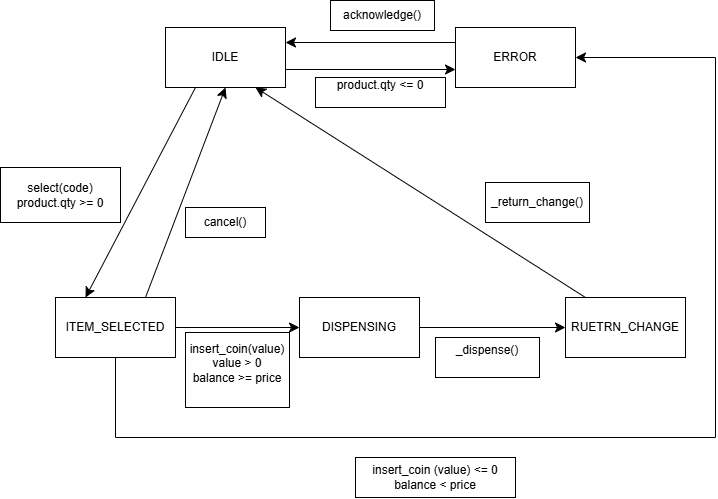

The diagram above was exported from draw.io. Its source (the exported page's mxGraphModel, read from the mxfile embedded in the PNG):
<mxGraphModel dx="1043" dy="579" grid="1" gridSize="10" guides="1" tooltips="1" connect="1" arrows="1" fold="1" page="1" pageScale="1" pageWidth="827" pageHeight="1169" math="0" shadow="0">
  <root>
    <mxCell id="0" />
    <mxCell id="1" parent="0" />
    <mxCell id="gJv4tb_F3rz5SqK7ZjX6-1" parent="1" style="whiteSpace=wrap;html=1;" value="IDLE" vertex="1">
      <mxGeometry height="60" width="120" x="170" y="230" as="geometry" />
    </mxCell>
    <mxCell id="gJv4tb_F3rz5SqK7ZjX6-2" parent="1" style="whiteSpace=wrap;html=1;" value="ITEM_SELECTED" vertex="1">
      <mxGeometry height="60" width="120" x="60" y="500" as="geometry" />
    </mxCell>
    <mxCell id="gJv4tb_F3rz5SqK7ZjX6-3" parent="1" style="whiteSpace=wrap;html=1;" value="DISPENSING&lt;span style=&quot;color: rgba(0, 0, 0, 0); font-family: monospace; font-size: 0px; text-align: start; white-space: nowrap;&quot;&gt;%3CmxGraphModel%3E%3Croot%3E%3CmxCell%20id%3D%220%22%2F%3E%3CmxCell%20id%3D%221%22%20parent%3D%220%22%2F%3E%3CmxCell%20id%3D%222%22%20parent%3D%221%22%20style%3D%22whiteSpace%3Dwrap%3Bhtml%3D1%3B%22%20value%3D%22IDLE%22%20vertex%3D%221%22%3E%3CmxGeometry%20height%3D%2260%22%20width%3D%22120%22%20x%3D%22294%22%20y%3D%22230%22%20as%3D%22geometry%22%2F%3E%3C%2FmxCell%3E%3C%2Froot%3E%3C%2FmxGraphModel%3E&lt;/span&gt;" vertex="1">
      <mxGeometry height="60" width="120" x="304" y="500" as="geometry" />
    </mxCell>
    <mxCell id="gJv4tb_F3rz5SqK7ZjX6-4" parent="1" style="whiteSpace=wrap;html=1;" value="RUETRN_CHANGE" vertex="1">
      <mxGeometry height="60" width="120" x="570" y="500" as="geometry" />
    </mxCell>
    <mxCell id="gJv4tb_F3rz5SqK7ZjX6-6" parent="1" style="whiteSpace=wrap;html=1;" value="ERROR" vertex="1">
      <mxGeometry height="60" width="120" x="460" y="230" as="geometry" />
    </mxCell>
    <mxCell id="gJv4tb_F3rz5SqK7ZjX6-9" edge="1" parent="1" source="gJv4tb_F3rz5SqK7ZjX6-1" style="edgeStyle=none;orthogonalLoop=1;jettySize=auto;html=1;rounded=0;fontSize=12;startSize=8;endSize=8;curved=1;exitX=0.25;exitY=1;exitDx=0;exitDy=0;entryX=0.25;entryY=0;entryDx=0;entryDy=0;" target="gJv4tb_F3rz5SqK7ZjX6-2" value="">
      <mxGeometry relative="1" width="140" as="geometry">
        <Array as="points" />
        <mxPoint x="340" y="400" as="sourcePoint" />
        <mxPoint x="480" y="400" as="targetPoint" />
      </mxGeometry>
    </mxCell>
    <mxCell id="gJv4tb_F3rz5SqK7ZjX6-10" parent="1" style="whiteSpace=wrap;html=1;" value="select(code)&lt;div&gt;product.qty &amp;gt;= 0&lt;/div&gt;" vertex="1">
      <mxGeometry height="55" width="120" x="5" y="370" as="geometry" />
    </mxCell>
    <mxCell id="gJv4tb_F3rz5SqK7ZjX6-11" edge="1" parent="1" style="edgeStyle=none;orthogonalLoop=1;jettySize=auto;html=1;rounded=0;fontSize=12;startSize=8;endSize=8;curved=1;entryX=0;entryY=0.5;entryDx=0;entryDy=0;" target="gJv4tb_F3rz5SqK7ZjX6-3" value="">
      <mxGeometry relative="1" width="140" as="geometry">
        <Array as="points" />
        <mxPoint x="180" y="530" as="sourcePoint" />
        <mxPoint x="320" y="530" as="targetPoint" />
      </mxGeometry>
    </mxCell>
    <mxCell id="gJv4tb_F3rz5SqK7ZjX6-12" parent="1" style="whiteSpace=wrap;html=1;" value="insert_coin(value)&lt;div&gt;value &amp;gt; 0&lt;/div&gt;&lt;div&gt;balance &amp;gt;= price&lt;/div&gt;&lt;div&gt;&lt;br&gt;&lt;/div&gt;" vertex="1">
      <mxGeometry height="75" width="104" x="190" y="535" as="geometry" />
    </mxCell>
    <mxCell id="gJv4tb_F3rz5SqK7ZjX6-13" edge="1" parent="1" source="gJv4tb_F3rz5SqK7ZjX6-3" style="edgeStyle=none;orthogonalLoop=1;jettySize=auto;html=1;rounded=0;fontSize=12;startSize=8;endSize=8;curved=1;exitX=1;exitY=0.5;exitDx=0;exitDy=0;entryX=0;entryY=0.5;entryDx=0;entryDy=0;" target="gJv4tb_F3rz5SqK7ZjX6-4" value="">
      <mxGeometry relative="1" width="140" as="geometry">
        <Array as="points" />
        <mxPoint x="430" y="530" as="sourcePoint" />
        <mxPoint x="570" y="530" as="targetPoint" />
      </mxGeometry>
    </mxCell>
    <mxCell id="gJv4tb_F3rz5SqK7ZjX6-15" parent="1" style="whiteSpace=wrap;html=1;" value="_dispense()&lt;div&gt;&lt;br&gt;&lt;/div&gt;" vertex="1">
      <mxGeometry height="40" width="104" x="440" y="540" as="geometry" />
    </mxCell>
    <mxCell id="gJv4tb_F3rz5SqK7ZjX6-16" edge="1" parent="1" style="edgeStyle=none;orthogonalLoop=1;jettySize=auto;html=1;rounded=0;fontSize=12;startSize=8;endSize=8;curved=1;entryX=0.75;entryY=1;entryDx=0;entryDy=0;" target="gJv4tb_F3rz5SqK7ZjX6-1" value="">
      <mxGeometry relative="1" width="140" as="geometry">
        <Array as="points" />
        <mxPoint x="590" y="500" as="sourcePoint" />
        <mxPoint x="730" y="500" as="targetPoint" />
      </mxGeometry>
    </mxCell>
    <mxCell id="gJv4tb_F3rz5SqK7ZjX6-17" parent="1" style="whiteSpace=wrap;html=1;" value="_return_change()" vertex="1">
      <mxGeometry height="40" width="104" x="490" y="385" as="geometry" />
    </mxCell>
    <mxCell id="gJv4tb_F3rz5SqK7ZjX6-18" edge="1" parent="1" style="edgeStyle=none;orthogonalLoop=1;jettySize=auto;html=1;rounded=0;fontSize=12;startSize=8;endSize=8;curved=1;entryX=1;entryY=0.5;entryDx=0;entryDy=0;exitX=0;exitY=0.5;exitDx=0;exitDy=0;endArrow=classic;endFill=1;startArrow=none;startFill=0;" value="">
      <mxGeometry relative="1" width="140" as="geometry">
        <Array as="points" />
        <mxPoint x="460" y="245" as="sourcePoint" />
        <mxPoint x="290" y="245" as="targetPoint" />
      </mxGeometry>
    </mxCell>
    <mxCell id="gJv4tb_F3rz5SqK7ZjX6-19" parent="1" style="whiteSpace=wrap;html=1;" value="acknowledge()" vertex="1">
      <mxGeometry height="30" width="104" x="335" y="203" as="geometry" />
    </mxCell>
    <mxCell id="gJv4tb_F3rz5SqK7ZjX6-20" edge="1" parent="1" source="gJv4tb_F3rz5SqK7ZjX6-2" style="edgeStyle=none;orthogonalLoop=1;jettySize=auto;html=1;rounded=0;fontSize=12;startSize=8;endSize=8;curved=1;exitX=0.75;exitY=0;exitDx=0;exitDy=0;entryX=0.5;entryY=1;entryDx=0;entryDy=0;" target="gJv4tb_F3rz5SqK7ZjX6-1" value="">
      <mxGeometry relative="1" width="140" as="geometry">
        <Array as="points" />
        <mxPoint x="340" y="400" as="sourcePoint" />
        <mxPoint x="480" y="400" as="targetPoint" />
      </mxGeometry>
    </mxCell>
    <mxCell id="gJv4tb_F3rz5SqK7ZjX6-22" parent="1" style="whiteSpace=wrap;html=1;" value="cancel()" vertex="1">
      <mxGeometry height="30" width="80" x="190" y="410" as="geometry" />
    </mxCell>
    <mxCell id="gJv4tb_F3rz5SqK7ZjX6-24" edge="1" parent="1" style="edgeStyle=none;orthogonalLoop=1;jettySize=auto;html=1;rounded=0;fontSize=12;startSize=8;endSize=8;curved=1;entryX=1;entryY=0.5;entryDx=0;entryDy=0;exitX=0;exitY=0.5;exitDx=0;exitDy=0;endArrow=none;endFill=0;startArrow=classic;startFill=1;" value="">
      <mxGeometry relative="1" width="140" as="geometry">
        <Array as="points" />
        <mxPoint x="460" y="272" as="sourcePoint" />
        <mxPoint x="290" y="272" as="targetPoint" />
      </mxGeometry>
    </mxCell>
    <mxCell id="gJv4tb_F3rz5SqK7ZjX6-26" parent="1" style="whiteSpace=wrap;html=1;" value="product.qty &amp;lt;= 0&lt;div&gt;&lt;br&gt;&lt;/div&gt;" vertex="1">
      <mxGeometry height="30" width="130" x="320" y="280" as="geometry" />
    </mxCell>
    <mxCell id="gJv4tb_F3rz5SqK7ZjX6-30" edge="1" parent="1" style="endArrow=none;html=1;rounded=0;fontSize=12;startSize=8;endSize=8;curved=1;entryX=0.5;entryY=1;entryDx=0;entryDy=0;" target="gJv4tb_F3rz5SqK7ZjX6-2" value="">
      <mxGeometry height="50" relative="1" width="50" as="geometry">
        <mxPoint x="120" y="640" as="sourcePoint" />
        <mxPoint x="160" y="560" as="targetPoint" />
      </mxGeometry>
    </mxCell>
    <mxCell id="gJv4tb_F3rz5SqK7ZjX6-31" edge="1" parent="1" style="endArrow=none;html=1;rounded=0;fontSize=12;startSize=8;endSize=8;curved=1;" value="">
      <mxGeometry height="50" relative="1" width="50" as="geometry">
        <mxPoint x="120" y="640" as="sourcePoint" />
        <mxPoint x="720" y="640" as="targetPoint" />
      </mxGeometry>
    </mxCell>
    <mxCell id="gJv4tb_F3rz5SqK7ZjX6-32" edge="1" parent="1" style="endArrow=none;html=1;rounded=0;fontSize=12;startSize=8;endSize=8;curved=1;" value="">
      <mxGeometry height="50" relative="1" width="50" as="geometry">
        <mxPoint x="720" y="640" as="sourcePoint" />
        <mxPoint x="720" y="260" as="targetPoint" />
      </mxGeometry>
    </mxCell>
    <mxCell id="gJv4tb_F3rz5SqK7ZjX6-33" edge="1" parent="1" style="endArrow=classic;html=1;rounded=0;fontSize=12;startSize=8;endSize=8;curved=1;entryX=1;entryY=0.5;entryDx=0;entryDy=0;" target="gJv4tb_F3rz5SqK7ZjX6-6" value="">
      <mxGeometry height="50" relative="1" width="50" as="geometry">
        <mxPoint x="720" y="260" as="sourcePoint" />
        <mxPoint x="570" y="370" as="targetPoint" />
      </mxGeometry>
    </mxCell>
    <mxCell id="gJv4tb_F3rz5SqK7ZjX6-34" parent="1" style="whiteSpace=wrap;html=1;" value="insert_coin (value) &amp;lt;= 0&lt;div&gt;balance &amp;lt; price&lt;/div&gt;" vertex="1">
      <mxGeometry height="40" width="160" x="360" y="660" as="geometry" />
    </mxCell>
  </root>
</mxGraphModel>